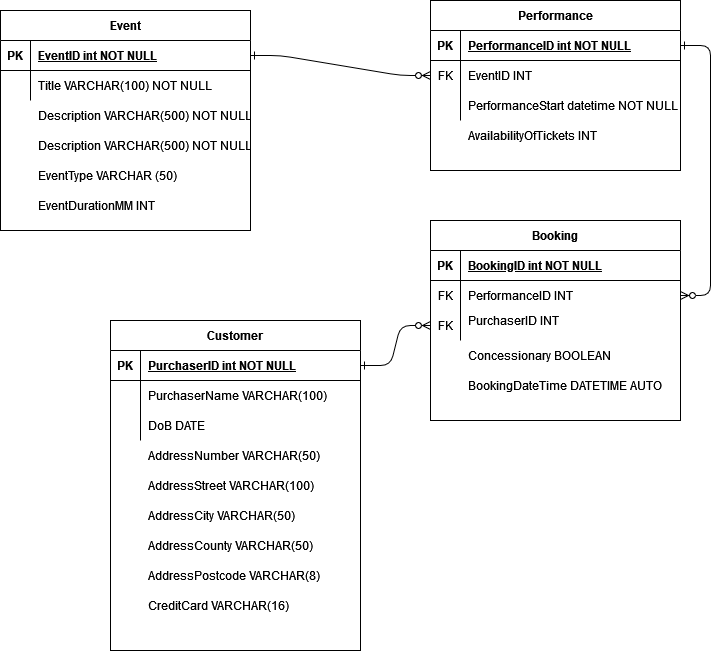

The diagram above was exported from draw.io. Its source (the exported page's mxGraphModel, read from the mxfile embedded in the PNG):
<mxGraphModel dx="1038" dy="564" grid="1" gridSize="10" guides="1" tooltips="1" connect="1" arrows="1" fold="1" page="1" pageScale="1" pageWidth="850" pageHeight="1100" math="0" shadow="0" extFonts="Permanent Marker^https://fonts.googleapis.com/css?family=Permanent+Marker">
  <root>
    <mxCell id="0" />
    <mxCell id="1" parent="0" />
    <mxCell id="C-vyLk0tnHw3VtMMgP7b-1" value="" style="edgeStyle=entityRelationEdgeStyle;endArrow=ERzeroToMany;startArrow=ERone;endFill=1;startFill=0;" parent="1" source="C-vyLk0tnHw3VtMMgP7b-24" target="C-vyLk0tnHw3VtMMgP7b-6" edge="1">
      <mxGeometry width="100" height="100" relative="1" as="geometry">
        <mxPoint x="340" y="720" as="sourcePoint" />
        <mxPoint x="440" y="620" as="targetPoint" />
      </mxGeometry>
    </mxCell>
    <mxCell id="C-vyLk0tnHw3VtMMgP7b-12" value="" style="edgeStyle=entityRelationEdgeStyle;endArrow=ERzeroToMany;startArrow=ERone;endFill=1;startFill=0;" parent="1" source="C-vyLk0tnHw3VtMMgP7b-3" target="C-vyLk0tnHw3VtMMgP7b-17" edge="1">
      <mxGeometry width="100" height="100" relative="1" as="geometry">
        <mxPoint x="400" y="180" as="sourcePoint" />
        <mxPoint x="460" y="205" as="targetPoint" />
      </mxGeometry>
    </mxCell>
    <mxCell id="C-vyLk0tnHw3VtMMgP7b-2" value="Performance" style="shape=table;startSize=30;container=1;collapsible=1;childLayout=tableLayout;fixedRows=1;rowLines=0;fontStyle=1;align=center;resizeLast=1;" parent="1" vertex="1">
      <mxGeometry x="460" y="60" width="250" height="170" as="geometry" />
    </mxCell>
    <mxCell id="C-vyLk0tnHw3VtMMgP7b-3" value="" style="shape=partialRectangle;collapsible=0;dropTarget=0;pointerEvents=0;fillColor=none;points=[[0,0.5],[1,0.5]];portConstraint=eastwest;top=0;left=0;right=0;bottom=1;" parent="C-vyLk0tnHw3VtMMgP7b-2" vertex="1">
      <mxGeometry y="30" width="250" height="30" as="geometry" />
    </mxCell>
    <mxCell id="C-vyLk0tnHw3VtMMgP7b-4" value="PK" style="shape=partialRectangle;overflow=hidden;connectable=0;fillColor=none;top=0;left=0;bottom=0;right=0;fontStyle=1;" parent="C-vyLk0tnHw3VtMMgP7b-3" vertex="1">
      <mxGeometry width="30" height="30" as="geometry">
        <mxRectangle width="30" height="30" as="alternateBounds" />
      </mxGeometry>
    </mxCell>
    <mxCell id="C-vyLk0tnHw3VtMMgP7b-5" value="PerformanceID int NOT NULL " style="shape=partialRectangle;overflow=hidden;connectable=0;fillColor=none;top=0;left=0;bottom=0;right=0;align=left;spacingLeft=6;fontStyle=5;" parent="C-vyLk0tnHw3VtMMgP7b-3" vertex="1">
      <mxGeometry x="30" width="220" height="30" as="geometry">
        <mxRectangle width="220" height="30" as="alternateBounds" />
      </mxGeometry>
    </mxCell>
    <mxCell id="C-vyLk0tnHw3VtMMgP7b-6" value="" style="shape=partialRectangle;collapsible=0;dropTarget=0;pointerEvents=0;fillColor=none;points=[[0,0.5],[1,0.5]];portConstraint=eastwest;top=0;left=0;right=0;bottom=0;" parent="C-vyLk0tnHw3VtMMgP7b-2" vertex="1">
      <mxGeometry y="60" width="250" height="30" as="geometry" />
    </mxCell>
    <mxCell id="C-vyLk0tnHw3VtMMgP7b-7" value="FK" style="shape=partialRectangle;overflow=hidden;connectable=0;fillColor=none;top=0;left=0;bottom=0;right=0;" parent="C-vyLk0tnHw3VtMMgP7b-6" vertex="1">
      <mxGeometry width="30" height="30" as="geometry">
        <mxRectangle width="30" height="30" as="alternateBounds" />
      </mxGeometry>
    </mxCell>
    <mxCell id="C-vyLk0tnHw3VtMMgP7b-8" value="EventID INT" style="shape=partialRectangle;overflow=hidden;connectable=0;fillColor=none;top=0;left=0;bottom=0;right=0;align=left;spacingLeft=6;" parent="C-vyLk0tnHw3VtMMgP7b-6" vertex="1">
      <mxGeometry x="30" width="220" height="30" as="geometry">
        <mxRectangle width="220" height="30" as="alternateBounds" />
      </mxGeometry>
    </mxCell>
    <mxCell id="C-vyLk0tnHw3VtMMgP7b-9" value="" style="shape=partialRectangle;collapsible=0;dropTarget=0;pointerEvents=0;fillColor=none;points=[[0,0.5],[1,0.5]];portConstraint=eastwest;top=0;left=0;right=0;bottom=0;" parent="C-vyLk0tnHw3VtMMgP7b-2" vertex="1">
      <mxGeometry y="90" width="250" height="30" as="geometry" />
    </mxCell>
    <mxCell id="C-vyLk0tnHw3VtMMgP7b-10" value="" style="shape=partialRectangle;overflow=hidden;connectable=0;fillColor=none;top=0;left=0;bottom=0;right=0;" parent="C-vyLk0tnHw3VtMMgP7b-9" vertex="1">
      <mxGeometry width="30" height="30" as="geometry">
        <mxRectangle width="30" height="30" as="alternateBounds" />
      </mxGeometry>
    </mxCell>
    <mxCell id="C-vyLk0tnHw3VtMMgP7b-11" value="" style="shape=partialRectangle;overflow=hidden;connectable=0;fillColor=none;top=0;left=0;bottom=0;right=0;align=left;spacingLeft=6;" parent="C-vyLk0tnHw3VtMMgP7b-9" vertex="1">
      <mxGeometry x="30" width="220" height="30" as="geometry">
        <mxRectangle width="220" height="30" as="alternateBounds" />
      </mxGeometry>
    </mxCell>
    <mxCell id="C-vyLk0tnHw3VtMMgP7b-13" value="Booking" style="shape=table;startSize=30;container=1;collapsible=1;childLayout=tableLayout;fixedRows=1;rowLines=0;fontStyle=1;align=center;resizeLast=1;" parent="1" vertex="1">
      <mxGeometry x="460" y="280" width="250" height="200" as="geometry" />
    </mxCell>
    <mxCell id="C-vyLk0tnHw3VtMMgP7b-14" value="" style="shape=partialRectangle;collapsible=0;dropTarget=0;pointerEvents=0;fillColor=none;points=[[0,0.5],[1,0.5]];portConstraint=eastwest;top=0;left=0;right=0;bottom=1;" parent="C-vyLk0tnHw3VtMMgP7b-13" vertex="1">
      <mxGeometry y="30" width="250" height="30" as="geometry" />
    </mxCell>
    <mxCell id="C-vyLk0tnHw3VtMMgP7b-15" value="PK" style="shape=partialRectangle;overflow=hidden;connectable=0;fillColor=none;top=0;left=0;bottom=0;right=0;fontStyle=1;" parent="C-vyLk0tnHw3VtMMgP7b-14" vertex="1">
      <mxGeometry width="30" height="30" as="geometry">
        <mxRectangle width="30" height="30" as="alternateBounds" />
      </mxGeometry>
    </mxCell>
    <mxCell id="C-vyLk0tnHw3VtMMgP7b-16" value="BookingID int NOT NULL " style="shape=partialRectangle;overflow=hidden;connectable=0;fillColor=none;top=0;left=0;bottom=0;right=0;align=left;spacingLeft=6;fontStyle=5;" parent="C-vyLk0tnHw3VtMMgP7b-14" vertex="1">
      <mxGeometry x="30" width="220" height="30" as="geometry">
        <mxRectangle width="220" height="30" as="alternateBounds" />
      </mxGeometry>
    </mxCell>
    <mxCell id="C-vyLk0tnHw3VtMMgP7b-17" value="" style="shape=partialRectangle;collapsible=0;dropTarget=0;pointerEvents=0;fillColor=none;points=[[0,0.5],[1,0.5]];portConstraint=eastwest;top=0;left=0;right=0;bottom=0;" parent="C-vyLk0tnHw3VtMMgP7b-13" vertex="1">
      <mxGeometry y="60" width="250" height="30" as="geometry" />
    </mxCell>
    <mxCell id="C-vyLk0tnHw3VtMMgP7b-18" value="FK" style="shape=partialRectangle;overflow=hidden;connectable=0;fillColor=none;top=0;left=0;bottom=0;right=0;" parent="C-vyLk0tnHw3VtMMgP7b-17" vertex="1">
      <mxGeometry width="30" height="30" as="geometry">
        <mxRectangle width="30" height="30" as="alternateBounds" />
      </mxGeometry>
    </mxCell>
    <mxCell id="C-vyLk0tnHw3VtMMgP7b-19" value="PerformanceID INT" style="shape=partialRectangle;overflow=hidden;connectable=0;fillColor=none;top=0;left=0;bottom=0;right=0;align=left;spacingLeft=6;" parent="C-vyLk0tnHw3VtMMgP7b-17" vertex="1">
      <mxGeometry x="30" width="220" height="30" as="geometry">
        <mxRectangle width="220" height="30" as="alternateBounds" />
      </mxGeometry>
    </mxCell>
    <mxCell id="C-vyLk0tnHw3VtMMgP7b-20" value="" style="shape=partialRectangle;collapsible=0;dropTarget=0;pointerEvents=0;fillColor=none;points=[[0,0.5],[1,0.5]];portConstraint=eastwest;top=0;left=0;right=0;bottom=0;" parent="C-vyLk0tnHw3VtMMgP7b-13" vertex="1">
      <mxGeometry y="90" width="250" height="30" as="geometry" />
    </mxCell>
    <mxCell id="C-vyLk0tnHw3VtMMgP7b-21" value="FK" style="shape=partialRectangle;overflow=hidden;connectable=0;fillColor=none;top=0;left=0;bottom=0;right=0;" parent="C-vyLk0tnHw3VtMMgP7b-20" vertex="1">
      <mxGeometry width="30" height="30" as="geometry">
        <mxRectangle width="30" height="30" as="alternateBounds" />
      </mxGeometry>
    </mxCell>
    <mxCell id="C-vyLk0tnHw3VtMMgP7b-22" value="" style="shape=partialRectangle;overflow=hidden;connectable=0;fillColor=none;top=0;left=0;bottom=0;right=0;align=left;spacingLeft=6;" parent="C-vyLk0tnHw3VtMMgP7b-20" vertex="1">
      <mxGeometry x="30" width="220" height="30" as="geometry">
        <mxRectangle width="220" height="30" as="alternateBounds" />
      </mxGeometry>
    </mxCell>
    <mxCell id="C-vyLk0tnHw3VtMMgP7b-23" value="Event" style="shape=table;startSize=30;container=1;collapsible=1;childLayout=tableLayout;fixedRows=1;rowLines=0;fontStyle=1;align=center;resizeLast=1;" parent="1" vertex="1">
      <mxGeometry x="30" y="70" width="250" height="220" as="geometry" />
    </mxCell>
    <mxCell id="C-vyLk0tnHw3VtMMgP7b-24" value="" style="shape=partialRectangle;collapsible=0;dropTarget=0;pointerEvents=0;fillColor=none;points=[[0,0.5],[1,0.5]];portConstraint=eastwest;top=0;left=0;right=0;bottom=1;" parent="C-vyLk0tnHw3VtMMgP7b-23" vertex="1">
      <mxGeometry y="30" width="250" height="30" as="geometry" />
    </mxCell>
    <mxCell id="C-vyLk0tnHw3VtMMgP7b-25" value="PK" style="shape=partialRectangle;overflow=hidden;connectable=0;fillColor=none;top=0;left=0;bottom=0;right=0;fontStyle=1;" parent="C-vyLk0tnHw3VtMMgP7b-24" vertex="1">
      <mxGeometry width="30" height="30" as="geometry">
        <mxRectangle width="30" height="30" as="alternateBounds" />
      </mxGeometry>
    </mxCell>
    <mxCell id="C-vyLk0tnHw3VtMMgP7b-26" value="EventID int NOT NULL " style="shape=partialRectangle;overflow=hidden;connectable=0;fillColor=none;top=0;left=0;bottom=0;right=0;align=left;spacingLeft=6;fontStyle=5;" parent="C-vyLk0tnHw3VtMMgP7b-24" vertex="1">
      <mxGeometry x="30" width="220" height="30" as="geometry">
        <mxRectangle width="220" height="30" as="alternateBounds" />
      </mxGeometry>
    </mxCell>
    <mxCell id="C-vyLk0tnHw3VtMMgP7b-27" value="" style="shape=partialRectangle;collapsible=0;dropTarget=0;pointerEvents=0;fillColor=none;points=[[0,0.5],[1,0.5]];portConstraint=eastwest;top=0;left=0;right=0;bottom=0;" parent="C-vyLk0tnHw3VtMMgP7b-23" vertex="1">
      <mxGeometry y="60" width="250" height="30" as="geometry" />
    </mxCell>
    <mxCell id="C-vyLk0tnHw3VtMMgP7b-28" value="" style="shape=partialRectangle;overflow=hidden;connectable=0;fillColor=none;top=0;left=0;bottom=0;right=0;" parent="C-vyLk0tnHw3VtMMgP7b-27" vertex="1">
      <mxGeometry width="30" height="30" as="geometry">
        <mxRectangle width="30" height="30" as="alternateBounds" />
      </mxGeometry>
    </mxCell>
    <mxCell id="C-vyLk0tnHw3VtMMgP7b-29" value="" style="shape=partialRectangle;overflow=hidden;connectable=0;fillColor=none;top=0;left=0;bottom=0;right=0;align=left;spacingLeft=6;" parent="C-vyLk0tnHw3VtMMgP7b-27" vertex="1">
      <mxGeometry x="30" width="220" height="30" as="geometry">
        <mxRectangle width="220" height="30" as="alternateBounds" />
      </mxGeometry>
    </mxCell>
    <mxCell id="j9MGgkcPpKdlWrDsrKHH-1" value="Customer" style="shape=table;startSize=30;container=1;collapsible=1;childLayout=tableLayout;fixedRows=1;rowLines=0;fontStyle=1;align=center;resizeLast=1;" vertex="1" parent="1">
      <mxGeometry x="140" y="380" width="250" height="330" as="geometry" />
    </mxCell>
    <mxCell id="j9MGgkcPpKdlWrDsrKHH-2" value="" style="shape=partialRectangle;collapsible=0;dropTarget=0;pointerEvents=0;fillColor=none;points=[[0,0.5],[1,0.5]];portConstraint=eastwest;top=0;left=0;right=0;bottom=1;" vertex="1" parent="j9MGgkcPpKdlWrDsrKHH-1">
      <mxGeometry y="30" width="250" height="30" as="geometry" />
    </mxCell>
    <mxCell id="j9MGgkcPpKdlWrDsrKHH-3" value="PK" style="shape=partialRectangle;overflow=hidden;connectable=0;fillColor=none;top=0;left=0;bottom=0;right=0;fontStyle=1;" vertex="1" parent="j9MGgkcPpKdlWrDsrKHH-2">
      <mxGeometry width="30" height="30" as="geometry">
        <mxRectangle width="30" height="30" as="alternateBounds" />
      </mxGeometry>
    </mxCell>
    <mxCell id="j9MGgkcPpKdlWrDsrKHH-4" value="PurchaserID int NOT NULL " style="shape=partialRectangle;overflow=hidden;connectable=0;fillColor=none;top=0;left=0;bottom=0;right=0;align=left;spacingLeft=6;fontStyle=5;" vertex="1" parent="j9MGgkcPpKdlWrDsrKHH-2">
      <mxGeometry x="30" width="220" height="30" as="geometry">
        <mxRectangle width="220" height="30" as="alternateBounds" />
      </mxGeometry>
    </mxCell>
    <mxCell id="j9MGgkcPpKdlWrDsrKHH-5" value="" style="shape=partialRectangle;collapsible=0;dropTarget=0;pointerEvents=0;fillColor=none;points=[[0,0.5],[1,0.5]];portConstraint=eastwest;top=0;left=0;right=0;bottom=0;" vertex="1" parent="j9MGgkcPpKdlWrDsrKHH-1">
      <mxGeometry y="60" width="250" height="30" as="geometry" />
    </mxCell>
    <mxCell id="j9MGgkcPpKdlWrDsrKHH-6" value="" style="shape=partialRectangle;overflow=hidden;connectable=0;fillColor=none;top=0;left=0;bottom=0;right=0;" vertex="1" parent="j9MGgkcPpKdlWrDsrKHH-5">
      <mxGeometry width="30" height="30" as="geometry">
        <mxRectangle width="30" height="30" as="alternateBounds" />
      </mxGeometry>
    </mxCell>
    <mxCell id="j9MGgkcPpKdlWrDsrKHH-7" value="PurchaserName VARCHAR(100)" style="shape=partialRectangle;overflow=hidden;connectable=0;fillColor=none;top=0;left=0;bottom=0;right=0;align=left;spacingLeft=6;" vertex="1" parent="j9MGgkcPpKdlWrDsrKHH-5">
      <mxGeometry x="30" width="220" height="30" as="geometry">
        <mxRectangle width="220" height="30" as="alternateBounds" />
      </mxGeometry>
    </mxCell>
    <mxCell id="j9MGgkcPpKdlWrDsrKHH-8" value="" style="shape=partialRectangle;collapsible=0;dropTarget=0;pointerEvents=0;fillColor=none;points=[[0,0.5],[1,0.5]];portConstraint=eastwest;top=0;left=0;right=0;bottom=0;" vertex="1" parent="j9MGgkcPpKdlWrDsrKHH-1">
      <mxGeometry y="90" width="250" height="30" as="geometry" />
    </mxCell>
    <mxCell id="j9MGgkcPpKdlWrDsrKHH-9" value="" style="shape=partialRectangle;overflow=hidden;connectable=0;fillColor=none;top=0;left=0;bottom=0;right=0;" vertex="1" parent="j9MGgkcPpKdlWrDsrKHH-8">
      <mxGeometry width="30" height="30" as="geometry">
        <mxRectangle width="30" height="30" as="alternateBounds" />
      </mxGeometry>
    </mxCell>
    <mxCell id="j9MGgkcPpKdlWrDsrKHH-10" value="DoB DATE" style="shape=partialRectangle;overflow=hidden;connectable=0;fillColor=none;top=0;left=0;bottom=0;right=0;align=left;spacingLeft=6;" vertex="1" parent="j9MGgkcPpKdlWrDsrKHH-8">
      <mxGeometry x="30" width="220" height="30" as="geometry">
        <mxRectangle width="220" height="30" as="alternateBounds" />
      </mxGeometry>
    </mxCell>
    <mxCell id="j9MGgkcPpKdlWrDsrKHH-11" value="Title VARCHAR(100) NOT NULL" style="shape=partialRectangle;overflow=hidden;connectable=0;fillColor=none;top=0;left=0;bottom=0;right=0;align=left;spacingLeft=6;" vertex="1" parent="1">
      <mxGeometry x="60" y="130" width="220" height="30" as="geometry">
        <mxRectangle width="220" height="30" as="alternateBounds" />
      </mxGeometry>
    </mxCell>
    <mxCell id="j9MGgkcPpKdlWrDsrKHH-12" value="Description VARCHAR(500) NOT NULL" style="shape=partialRectangle;overflow=hidden;connectable=0;fillColor=none;top=0;left=0;bottom=0;right=0;align=left;spacingLeft=6;" vertex="1" parent="1">
      <mxGeometry x="60" y="160" width="220" height="30" as="geometry">
        <mxRectangle width="220" height="30" as="alternateBounds" />
      </mxGeometry>
    </mxCell>
    <mxCell id="j9MGgkcPpKdlWrDsrKHH-13" value="Description VARCHAR(500) NOT NULL" style="shape=partialRectangle;overflow=hidden;connectable=0;fillColor=none;top=0;left=0;bottom=0;right=0;align=left;spacingLeft=6;" vertex="1" parent="1">
      <mxGeometry x="60" y="190" width="220" height="30" as="geometry">
        <mxRectangle width="220" height="30" as="alternateBounds" />
      </mxGeometry>
    </mxCell>
    <mxCell id="j9MGgkcPpKdlWrDsrKHH-14" value="PerformanceStart datetime NOT NULL" style="shape=partialRectangle;overflow=hidden;connectable=0;fillColor=none;top=0;left=0;bottom=0;right=0;align=left;spacingLeft=6;" vertex="1" parent="1">
      <mxGeometry x="490" y="150" width="220" height="30" as="geometry">
        <mxRectangle width="220" height="30" as="alternateBounds" />
      </mxGeometry>
    </mxCell>
    <mxCell id="j9MGgkcPpKdlWrDsrKHH-15" value="EventType VARCHAR (50)" style="shape=partialRectangle;overflow=hidden;connectable=0;fillColor=none;top=0;left=0;bottom=0;right=0;align=left;spacingLeft=6;" vertex="1" parent="1">
      <mxGeometry x="60" y="220" width="220" height="30" as="geometry">
        <mxRectangle width="220" height="30" as="alternateBounds" />
      </mxGeometry>
    </mxCell>
    <mxCell id="j9MGgkcPpKdlWrDsrKHH-16" value="EventDurationMM INT" style="shape=partialRectangle;overflow=hidden;connectable=0;fillColor=none;top=0;left=0;bottom=0;right=0;align=left;spacingLeft=6;" vertex="1" parent="1">
      <mxGeometry x="60" y="250" width="220" height="30" as="geometry">
        <mxRectangle width="220" height="30" as="alternateBounds" />
      </mxGeometry>
    </mxCell>
    <mxCell id="j9MGgkcPpKdlWrDsrKHH-18" value="PurchaserID INT" style="shape=partialRectangle;overflow=hidden;connectable=0;fillColor=none;top=0;left=0;bottom=0;right=0;align=left;spacingLeft=6;" vertex="1" parent="1">
      <mxGeometry x="490" y="365" width="220" height="30" as="geometry">
        <mxRectangle width="220" height="30" as="alternateBounds" />
      </mxGeometry>
    </mxCell>
    <mxCell id="j9MGgkcPpKdlWrDsrKHH-21" value="" style="edgeStyle=entityRelationEdgeStyle;endArrow=ERzeroToMany;startArrow=ERone;endFill=1;startFill=0;exitX=1;exitY=0.5;exitDx=0;exitDy=0;entryX=0;entryY=0.5;entryDx=0;entryDy=0;" edge="1" parent="1" source="j9MGgkcPpKdlWrDsrKHH-2" target="C-vyLk0tnHw3VtMMgP7b-20">
      <mxGeometry width="100" height="100" relative="1" as="geometry">
        <mxPoint x="410" y="260" as="sourcePoint" />
        <mxPoint x="760" y="320" as="targetPoint" />
      </mxGeometry>
    </mxCell>
    <mxCell id="j9MGgkcPpKdlWrDsrKHH-22" value="AddressNumber VARCHAR(50)" style="shape=partialRectangle;overflow=hidden;connectable=0;fillColor=none;top=0;left=0;bottom=0;right=0;align=left;spacingLeft=6;" vertex="1" parent="1">
      <mxGeometry x="170" y="500" width="220" height="30" as="geometry">
        <mxRectangle width="220" height="30" as="alternateBounds" />
      </mxGeometry>
    </mxCell>
    <mxCell id="j9MGgkcPpKdlWrDsrKHH-23" value="Concessionary BOOLEAN" style="shape=partialRectangle;overflow=hidden;connectable=0;fillColor=none;top=0;left=0;bottom=0;right=0;align=left;spacingLeft=6;" vertex="1" parent="1">
      <mxGeometry x="490" y="400" width="220" height="30" as="geometry">
        <mxRectangle width="220" height="30" as="alternateBounds" />
      </mxGeometry>
    </mxCell>
    <mxCell id="j9MGgkcPpKdlWrDsrKHH-24" value="AddressStreet VARCHAR(100)" style="shape=partialRectangle;overflow=hidden;connectable=0;fillColor=none;top=0;left=0;bottom=0;right=0;align=left;spacingLeft=6;" vertex="1" parent="1">
      <mxGeometry x="170" y="530" width="220" height="30" as="geometry">
        <mxRectangle width="220" height="30" as="alternateBounds" />
      </mxGeometry>
    </mxCell>
    <mxCell id="j9MGgkcPpKdlWrDsrKHH-25" value="AddressCity VARCHAR(50)" style="shape=partialRectangle;overflow=hidden;connectable=0;fillColor=none;top=0;left=0;bottom=0;right=0;align=left;spacingLeft=6;" vertex="1" parent="1">
      <mxGeometry x="170" y="560" width="220" height="30" as="geometry">
        <mxRectangle width="220" height="30" as="alternateBounds" />
      </mxGeometry>
    </mxCell>
    <mxCell id="j9MGgkcPpKdlWrDsrKHH-26" value="AddressCounty VARCHAR(50)" style="shape=partialRectangle;overflow=hidden;connectable=0;fillColor=none;top=0;left=0;bottom=0;right=0;align=left;spacingLeft=6;" vertex="1" parent="1">
      <mxGeometry x="170" y="590" width="220" height="30" as="geometry">
        <mxRectangle width="220" height="30" as="alternateBounds" />
      </mxGeometry>
    </mxCell>
    <mxCell id="j9MGgkcPpKdlWrDsrKHH-27" value="AddressPostcode VARCHAR(8)" style="shape=partialRectangle;overflow=hidden;connectable=0;fillColor=none;top=0;left=0;bottom=0;right=0;align=left;spacingLeft=6;" vertex="1" parent="1">
      <mxGeometry x="170" y="620" width="220" height="30" as="geometry">
        <mxRectangle width="220" height="30" as="alternateBounds" />
      </mxGeometry>
    </mxCell>
    <mxCell id="j9MGgkcPpKdlWrDsrKHH-28" value="AvailabilityOfTickets INT" style="shape=partialRectangle;overflow=hidden;connectable=0;fillColor=none;top=0;left=0;bottom=0;right=0;align=left;spacingLeft=6;" vertex="1" parent="1">
      <mxGeometry x="490" y="180" width="220" height="30" as="geometry">
        <mxRectangle width="220" height="30" as="alternateBounds" />
      </mxGeometry>
    </mxCell>
    <mxCell id="j9MGgkcPpKdlWrDsrKHH-29" value="CreditCard VARCHAR(16)" style="shape=partialRectangle;overflow=hidden;connectable=0;fillColor=none;top=0;left=0;bottom=0;right=0;align=left;spacingLeft=6;" vertex="1" parent="1">
      <mxGeometry x="170" y="650" width="220" height="30" as="geometry">
        <mxRectangle width="220" height="30" as="alternateBounds" />
      </mxGeometry>
    </mxCell>
    <mxCell id="j9MGgkcPpKdlWrDsrKHH-30" value="BookingDateTime DATETIME AUTO" style="shape=partialRectangle;overflow=hidden;connectable=0;fillColor=none;top=0;left=0;bottom=0;right=0;align=left;spacingLeft=6;" vertex="1" parent="1">
      <mxGeometry x="490" y="430" width="220" height="30" as="geometry">
        <mxRectangle width="220" height="30" as="alternateBounds" />
      </mxGeometry>
    </mxCell>
  </root>
</mxGraphModel>